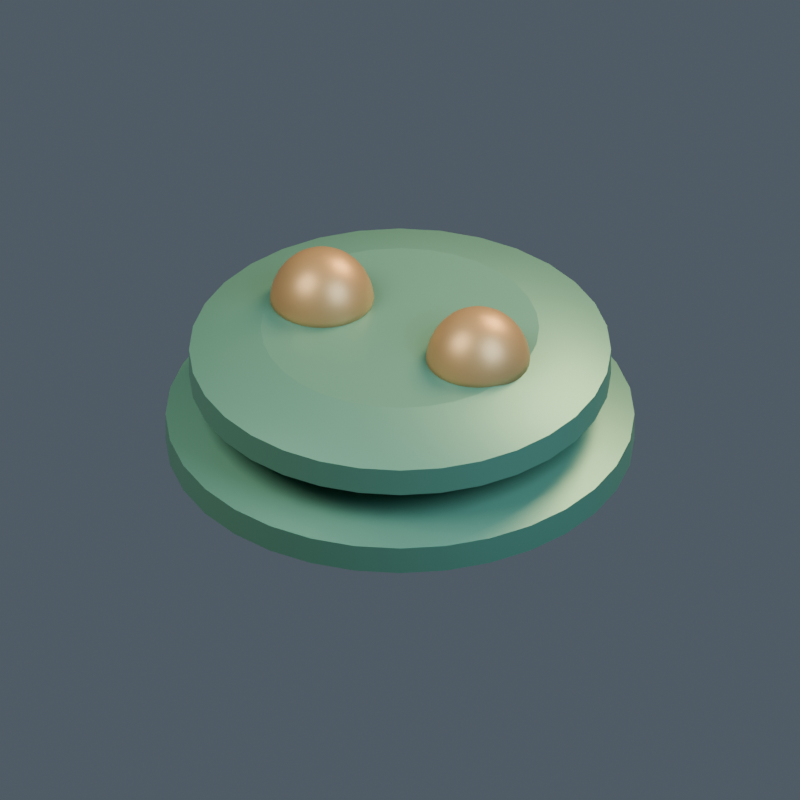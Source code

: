 # Source: model.blend  (saved by Blender 4.5.92; exported with 4.5.12 LTS)
import bpy
from mathutils import Matrix  # noqa: F401  (used for matrix-valued properties, if any)

bpy.ops.wm.read_factory_settings(use_empty=True)
scene = bpy.context.scene
scene.name = '112 | Healing Quarters'

# ---- collections
col_ar06___healing_quarters = bpy.data.collections.new('AR06 | Healing Quarters'); scene.collection.children.link(col_ar06___healing_quarters)

# ---- materials (node trees are filled in below, after node groups)
mat_artemian___body = bpy.data.materials.new('artemian | body')
mat_artemian___body.diffuse_color = (0.1, 0.27, 0.19, 1.0)
mat_artemian___light = bpy.data.materials.new('artemian | light')
mat_artemian___light.diffuse_color = (0.8, 0.6, 0.22, 1.0)
mat_artemian___cap = bpy.data.materials.new('artemian | cap')
mat_artemian___cap.diffuse_color = (0.38, 0.24, 0.1, 1.0)

# ---- material node trees
mat_artemian___body.use_nodes = True; mat_artemian___body.node_tree.nodes.clear()
_N = mat_artemian___body.node_tree.nodes; _L = mat_artemian___body.node_tree.links
n0 = _N.new('ShaderNodeBsdfPrincipled'); n0.name = 'Principled BSDF'; n0.location = (-200, 100)
n0.inputs[0].default_value = (0.1, 0.27, 0.19, 1.0)
n0.inputs[1].default_value = 0.45
n0.inputs[2].default_value = 0.43
n0.inputs[27].default_value = (0.1, 0.27, 0.19, 1.0)
n1 = _N.new('ShaderNodeOutputMaterial'); n1.name = 'Material Output'; n1.location = (200, 100)
_L.new(n0.outputs[0], n1.inputs[0])
n1.is_active_output = True
mat_artemian___light.use_nodes = True; mat_artemian___light.node_tree.nodes.clear()
_N = mat_artemian___light.node_tree.nodes; _L = mat_artemian___light.node_tree.links
n0 = _N.new('ShaderNodeBsdfPrincipled'); n0.name = 'Principled BSDF'; n0.location = (-200, 100)
n0.inputs[0].default_value = (0.8, 0.6, 0.22, 1.0)
n0.inputs[1].default_value = 0.1
n0.inputs[2].default_value = 0.43
n0.inputs[27].default_value = (0.8, 0.6, 0.22, 1.0)
n0.inputs[28].default_value = 0.25
n1 = _N.new('ShaderNodeOutputMaterial'); n1.name = 'Material Output'; n1.location = (200, 100)
_L.new(n0.outputs[0], n1.inputs[0])
n1.is_active_output = True
mat_artemian___cap.use_nodes = True; mat_artemian___cap.node_tree.nodes.clear()
_N = mat_artemian___cap.node_tree.nodes; _L = mat_artemian___cap.node_tree.links
n0 = _N.new('ShaderNodeBsdfPrincipled'); n0.name = 'Principled BSDF'; n0.location = (-200, 100)
n0.inputs[0].default_value = (0.38, 0.24, 0.1, 1.0)
n0.inputs[1].default_value = 0.45
n0.inputs[2].default_value = 0.43
n0.inputs[27].default_value = (0.38, 0.24, 0.1, 1.0)
n1 = _N.new('ShaderNodeOutputMaterial'); n1.name = 'Material Output'; n1.location = (200, 100)
_L.new(n0.outputs[0], n1.inputs[0])
n1.is_active_output = True

# ---- world
world_openfa_ambient = bpy.data.worlds.new('OpenFA ambient'); scene.world = world_openfa_ambient
world_openfa_ambient.use_nodes = True; world_openfa_ambient.node_tree.nodes.clear()
_N = world_openfa_ambient.node_tree.nodes; _L = world_openfa_ambient.node_tree.links
n0 = _N.new('ShaderNodeBackground'); n0.name = 'Background'; n0.location = (-200, 100)
n0.inputs[0].default_value = (0.19, 0.24, 0.3, 1.0)
n0.inputs[1].default_value = 0.45
n1 = _N.new('ShaderNodeOutputWorld'); n1.name = 'World Output'; n1.location = (200, 100)
_L.new(n0.outputs[0], n1.inputs[0])
n1.is_active_output = True

# ---- cameras
cam_camera = bpy.data.cameras.new('Camera')
cam_camera.type = 'ORTHO'
cam_camera.clip_end = 100.0
cam_camera.ortho_scale = 4.264

# ---- lights
light_area = bpy.data.lights.new('Area', 'AREA')
light_area.color = (1.0, 0.91, 0.78)
light_area.energy = 1100.0
light_area.size = 5.0
light_area.size_y = 1.0
light_area_001 = bpy.data.lights.new('Area.001', 'AREA')
light_area_001.color = (0.65, 0.83, 1.0)
light_area_001.energy = 650.0
light_area_001.size = 4.0
light_area_001.size_y = 1.0
light_area_002 = bpy.data.lights.new('Area.002', 'AREA')
light_area_002.color = (1.0, 0.66, 0.35)
light_area_002.energy = 900.0
light_area_002.size = 3.0
light_area_002.size_y = 1.0

# ---- meshes
me_terraced_oval_hull_mesh = bpy.data.meshes.new('Terraced oval hull mesh')
me_terraced_oval_hull_mesh.from_pydata([(0.875, 0.0, 0.0), (0.8582, 0.1707, 0.0), (0.8084, 0.3348, 0.0), (0.7275, 0.4861, 0.0), (0.6187, 0.6187, 0.0), (0.4861, 0.7275, 0.0), (0.3348, 0.8084, 0.0), (0.1707, 0.8582, 0.0), (5.358e-17, 0.875, 0.0), (-0.1707, 0.8582, 0.0), (-0.3348, 0.8084, 0.0), (-0.4861, 0.7275, 0.0), (-0.6187, 0.6187, 0.0), (-0.7275, 0.4861, 0.0), (-0.8084, 0.3348, 0.0), (-0.8582, 0.1707, 0.0), (-0.875, 1.072e-16, 0.0), (-0.8582, -0.1707, 0.0), (-0.8084, -0.3348, 0.0), (-0.7275, -0.4861, 0.0), (-0.6187, -0.6187, 0.0), (-0.4861, -0.7275, 0.0), (-0.3348, -0.8084, 0.0), (-0.1707, -0.8582, 0.0), (-1.607e-16, -0.875, 0.0), (0.1707, -0.8582, 0.0), (0.3348, -0.8084, 0.0), (0.4861, -0.7275, 0.0), (0.6187, -0.6187, 0.0), (0.7275, -0.4861, 0.0), (0.8084, -0.3348, 0.0), (0.8582, -0.1707, 0.0), (1.25, 0.0, 0.1), (1.226, 0.2439, 0.1), (1.155, 0.4784, 0.1), (1.039, 0.6945, 0.1), (0.8839, 0.8839, 0.1), (0.6945, 1.039, 0.1), (0.4784, 1.155, 0.1), (0.2439, 1.226, 0.1), (7.654e-17, 1.25, 0.1), (-0.2439, 1.226, 0.1), (-0.4784, 1.155, 0.1), (-0.6945, 1.039, 0.1), (-0.8839, 0.8839, 0.1), (-1.039, 0.6945, 0.1), (-1.155, 0.4784, 0.1), (-1.226, 0.2439, 0.1), (-1.25, 1.531e-16, 0.1), (-1.226, -0.2439, 0.1), (-1.155, -0.4784, 0.1), (-1.039, -0.6945, 0.1), (-0.8839, -0.8839, 0.1), (-0.6945, -1.039, 0.1), (-0.4784, -1.155, 0.1), (-0.2439, -1.226, 0.1), (-2.296e-16, -1.25, 0.1), (0.2439, -1.226, 0.1), (0.4784, -1.155, 0.1), (0.6945, -1.039, 0.1), (0.8839, -0.8839, 0.1), (1.039, -0.6945, 0.1), (1.155, -0.4784, 0.1), (1.226, -0.2439, 0.1), (1.25, 0.0, 0.26), (1.226, 0.2439, 0.26), (1.155, 0.4784, 0.26), (1.039, 0.6945, 0.26), (0.8839, 0.8839, 0.26), (0.6945, 1.039, 0.26), (0.4784, 1.155, 0.26), (0.2439, 1.226, 0.26), (7.654e-17, 1.25, 0.26), (-0.2439, 1.226, 0.26), (-0.4784, 1.155, 0.26), (-0.6945, 1.039, 0.26), (-0.8839, 0.8839, 0.26), (-1.039, 0.6945, 0.26), (-1.155, 0.4784, 0.26), (-1.226, 0.2439, 0.26), (-1.25, 1.531e-16, 0.26), (-1.226, -0.2439, 0.26), (-1.155, -0.4784, 0.26), (-1.039, -0.6945, 0.26), (-0.8839, -0.8839, 0.26), (-0.6945, -1.039, 0.26), (-0.4784, -1.155, 0.26), (-0.2439, -1.226, 0.26), (-2.296e-16, -1.25, 0.26), (0.2439, -1.226, 0.26), (0.4784, -1.155, 0.26), (0.6945, -1.039, 0.26), (0.8839, -0.8839, 0.26), (1.039, -0.6945, 0.26), (1.155, -0.4784, 0.26), (1.226, -0.2439, 0.26), (0.825, 0.0, 0.4), (0.8091, 0.1609, 0.4), (0.7622, 0.3157, 0.4), (0.686, 0.4583, 0.4), (0.5834, 0.5834, 0.4), (0.4583, 0.686, 0.4), (0.3157, 0.7622, 0.4), (0.1609, 0.8091, 0.4), (5.052e-17, 0.825, 0.4), (-0.1609, 0.8091, 0.4), (-0.3157, 0.7622, 0.4), (-0.4583, 0.686, 0.4), (-0.5834, 0.5834, 0.4), (-0.686, 0.4583, 0.4), (-0.7622, 0.3157, 0.4), (-0.8091, 0.1609, 0.4), (-0.825, 1.01e-16, 0.4), (-0.8091, -0.1609, 0.4), (-0.7622, -0.3157, 0.4), (-0.686, -0.4583, 0.4), (-0.5834, -0.5834, 0.4), (-0.4583, -0.686, 0.4), (-0.3157, -0.7622, 0.4), (-0.1609, -0.8091, 0.4), (-1.516e-16, -0.825, 0.4), (0.1609, -0.8091, 0.4), (0.3157, -0.7622, 0.4), (0.4583, -0.686, 0.4), (0.5834, -0.5834, 0.4), (0.686, -0.4583, 0.4), (0.7622, -0.3157, 0.4), (0.8091, -0.1609, 0.4)], [], [(31, 30, 29, 28, 27, 26, 25, 24, 23, 22, 21, 20, 19, 18, 17, 16, 15, 14, 13, 12, 11, 10, 9, 8, 7, 6, 5, 4, 3, 2, 1, 0), (0, 1, 33, 32), (1, 2, 34, 33), (2, 3, 35, 34), (3, 4, 36, 35), (4, 5, 37, 36), (5, 6, 38, 37), (6, 7, 39, 38), (7, 8, 40, 39), (8, 9, 41, 40), (9, 10, 42, 41), (10, 11, 43, 42), (11, 12, 44, 43), (12, 13, 45, 44), (13, 14, 46, 45), (14, 15, 47, 46), (15, 16, 48, 47), (16, 17, 49, 48), (17, 18, 50, 49), (18, 19, 51, 50), (19, 20, 52, 51), (20, 21, 53, 52), (21, 22, 54, 53), (22, 23, 55, 54), (23, 24, 56, 55), (24, 25, 57, 56), (25, 26, 58, 57), (26, 27, 59, 58), (27, 28, 60, 59), (28, 29, 61, 60), (29, 30, 62, 61), (30, 31, 63, 62), (31, 0, 32, 63), (32, 33, 65, 64), (33, 34, 66, 65), (34, 35, 67, 66), (35, 36, 68, 67), (36, 37, 69, 68), (37, 38, 70, 69), (38, 39, 71, 70), (39, 40, 72, 71), (40, 41, 73, 72), (41, 42, 74, 73), (42, 43, 75, 74), (43, 44, 76, 75), (44, 45, 77, 76), (45, 46, 78, 77), (46, 47, 79, 78), (47, 48, 80, 79), (48, 49, 81, 80), (49, 50, 82, 81), (50, 51, 83, 82), (51, 52, 84, 83), (52, 53, 85, 84), (53, 54, 86, 85), (54, 55, 87, 86), (55, 56, 88, 87), (56, 57, 89, 88), (57, 58, 90, 89), (58, 59, 91, 90), (59, 60, 92, 91), (60, 61, 93, 92), (61, 62, 94, 93), (62, 63, 95, 94), (63, 32, 64, 95), (64, 65, 97, 96), (65, 66, 98, 97), (66, 67, 99, 98), (67, 68, 100, 99), (68, 69, 101, 100), (69, 70, 102, 101), (70, 71, 103, 102), (71, 72, 104, 103), (72, 73, 105, 104), (73, 74, 106, 105), (74, 75, 107, 106), (75, 76, 108, 107), (76, 77, 109, 108), (77, 78, 110, 109), (78, 79, 111, 110), (79, 80, 112, 111), (80, 81, 113, 112), (81, 82, 114, 113), (82, 83, 115, 114), (83, 84, 116, 115), (84, 85, 117, 116), (85, 86, 118, 117), (86, 87, 119, 118), (87, 88, 120, 119), (88, 89, 121, 120), (89, 90, 122, 121), (90, 91, 123, 122), (91, 92, 124, 123), (92, 93, 125, 124), (93, 94, 126, 125), (94, 95, 127, 126), (95, 64, 96, 127), (96, 97, 98, 99, 100, 101, 102, 103, 104, 105, 106, 107, 108, 109, 110, 111, 112, 113, 114, 115, 116, 117, 118, 119, 120, 121, 122, 123, 124, 125, 126, 127)])
me_terraced_oval_hull_mesh.polygons.foreach_set('use_smooth', [0, 1, 1, 1, 1, 1, 1, 1, 1, 1, 1, 1, 1, 1, 1, 1, 1, 1, 1, 1, 1, 1, 1, 1, 1, 1, 1, 1, 1, 1, 1, 1, 1, 1, 1, 1, 1, 1, 1, 1, 1, 1, 1, 1, 1, 1, 1, 1, 1, 1, 1, 1, 1, 1, 1, 1, 1, 1, 1, 1, 1, 1, 1, 1, 1, 1, 1, 1, 1, 1, 1, 1, 1, 1, 1, 1, 1, 1, 1, 1, 1, 1, 1, 1, 1, 1, 1, 1, 1, 1, 1, 1, 1, 1, 1, 1, 1, 0])
me_terraced_oval_hull_mesh.materials.append(mat_artemian___body)
me_terraced_oval_hull_mesh.update()
me_terraced_oval_hull_mesh_001 = bpy.data.meshes.new('Terraced oval hull mesh.001')
me_terraced_oval_hull_mesh_001.from_pydata([(0.7875, 0.0, 0.42), (0.7724, 0.1536, 0.42), (0.7276, 0.3014, 0.42), (0.6548, 0.4375, 0.42), (0.5568, 0.5568, 0.42), (0.4375, 0.6548, 0.42), (0.3014, 0.7276, 0.42), (0.1536, 0.7724, 0.42), (4.822e-17, 0.7875, 0.42), (-0.1536, 0.7724, 0.42), (-0.3014, 0.7276, 0.42), (-0.4375, 0.6548, 0.42), (-0.5568, 0.5568, 0.42), (-0.6548, 0.4375, 0.42), (-0.7276, 0.3014, 0.42), (-0.7724, 0.1536, 0.42), (-0.7875, 9.644e-17, 0.42), (-0.7724, -0.1536, 0.42), (-0.7276, -0.3014, 0.42), (-0.6548, -0.4375, 0.42), (-0.5568, -0.5568, 0.42), (-0.4375, -0.6548, 0.42), (-0.3014, -0.7276, 0.42), (-0.1536, -0.7724, 0.42), (-1.447e-16, -0.7875, 0.42), (0.1536, -0.7724, 0.42), (0.3014, -0.7276, 0.42), (0.4375, -0.6548, 0.42), (0.5568, -0.5568, 0.42), (0.6548, -0.4375, 0.42), (0.7276, -0.3014, 0.42), (0.7724, -0.1536, 0.42), (1.125, 0.0, 0.52), (1.103, 0.2195, 0.52), (1.039, 0.4305, 0.52), (0.9354, 0.625, 0.52), (0.7955, 0.7955, 0.52), (0.625, 0.9354, 0.52), (0.4305, 1.039, 0.52), (0.2195, 1.103, 0.52), (6.889e-17, 1.125, 0.52), (-0.2195, 1.103, 0.52), (-0.4305, 1.039, 0.52), (-0.625, 0.9354, 0.52), (-0.7955, 0.7955, 0.52), (-0.9354, 0.625, 0.52), (-1.039, 0.4305, 0.52), (-1.103, 0.2195, 0.52), (-1.125, 1.378e-16, 0.52), (-1.103, -0.2195, 0.52), (-1.039, -0.4305, 0.52), (-0.9354, -0.625, 0.52), (-0.7955, -0.7955, 0.52), (-0.625, -0.9354, 0.52), (-0.4305, -1.039, 0.52), (-0.2195, -1.103, 0.52), (-2.067e-16, -1.125, 0.52), (0.2195, -1.103, 0.52), (0.4305, -1.039, 0.52), (0.625, -0.9354, 0.52), (0.7955, -0.7955, 0.52), (0.9354, -0.625, 0.52), (1.039, -0.4305, 0.52), (1.103, -0.2195, 0.52), (1.125, 0.0, 0.68), (1.103, 0.2195, 0.68), (1.039, 0.4305, 0.68), (0.9354, 0.625, 0.68), (0.7955, 0.7955, 0.68), (0.625, 0.9354, 0.68), (0.4305, 1.039, 0.68), (0.2195, 1.103, 0.68), (6.889e-17, 1.125, 0.68), (-0.2195, 1.103, 0.68), (-0.4305, 1.039, 0.68), (-0.625, 0.9354, 0.68), (-0.7955, 0.7955, 0.68), (-0.9354, 0.625, 0.68), (-1.039, 0.4305, 0.68), (-1.103, 0.2195, 0.68), (-1.125, 1.378e-16, 0.68), (-1.103, -0.2195, 0.68), (-1.039, -0.4305, 0.68), (-0.9354, -0.625, 0.68), (-0.7955, -0.7955, 0.68), (-0.625, -0.9354, 0.68), (-0.4305, -1.039, 0.68), (-0.2195, -1.103, 0.68), (-2.067e-16, -1.125, 0.68), (0.2195, -1.103, 0.68), (0.4305, -1.039, 0.68), (0.625, -0.9354, 0.68), (0.7955, -0.7955, 0.68), (0.9354, -0.625, 0.68), (1.039, -0.4305, 0.68), (1.103, -0.2195, 0.68), (0.7425, 0.0, 0.82), (0.7282, 0.1449, 0.82), (0.686, 0.2841, 0.82), (0.6174, 0.4125, 0.82), (0.525, 0.525, 0.82), (0.4125, 0.6174, 0.82), (0.2841, 0.686, 0.82), (0.1449, 0.7282, 0.82), (4.547e-17, 0.7425, 0.82), (-0.1449, 0.7282, 0.82), (-0.2841, 0.686, 0.82), (-0.4125, 0.6174, 0.82), (-0.525, 0.525, 0.82), (-0.6174, 0.4125, 0.82), (-0.686, 0.2841, 0.82), (-0.7282, 0.1449, 0.82), (-0.7425, 9.093e-17, 0.82), (-0.7282, -0.1449, 0.82), (-0.686, -0.2841, 0.82), (-0.6174, -0.4125, 0.82), (-0.525, -0.525, 0.82), (-0.4125, -0.6174, 0.82), (-0.2841, -0.686, 0.82), (-0.1449, -0.7282, 0.82), (-1.364e-16, -0.7425, 0.82), (0.1449, -0.7282, 0.82), (0.2841, -0.686, 0.82), (0.4125, -0.6174, 0.82), (0.525, -0.525, 0.82), (0.6174, -0.4125, 0.82), (0.686, -0.2841, 0.82), (0.7282, -0.1449, 0.82)], [], [(31, 30, 29, 28, 27, 26, 25, 24, 23, 22, 21, 20, 19, 18, 17, 16, 15, 14, 13, 12, 11, 10, 9, 8, 7, 6, 5, 4, 3, 2, 1, 0), (0, 1, 33, 32), (1, 2, 34, 33), (2, 3, 35, 34), (3, 4, 36, 35), (4, 5, 37, 36), (5, 6, 38, 37), (6, 7, 39, 38), (7, 8, 40, 39), (8, 9, 41, 40), (9, 10, 42, 41), (10, 11, 43, 42), (11, 12, 44, 43), (12, 13, 45, 44), (13, 14, 46, 45), (14, 15, 47, 46), (15, 16, 48, 47), (16, 17, 49, 48), (17, 18, 50, 49), (18, 19, 51, 50), (19, 20, 52, 51), (20, 21, 53, 52), (21, 22, 54, 53), (22, 23, 55, 54), (23, 24, 56, 55), (24, 25, 57, 56), (25, 26, 58, 57), (26, 27, 59, 58), (27, 28, 60, 59), (28, 29, 61, 60), (29, 30, 62, 61), (30, 31, 63, 62), (31, 0, 32, 63), (32, 33, 65, 64), (33, 34, 66, 65), (34, 35, 67, 66), (35, 36, 68, 67), (36, 37, 69, 68), (37, 38, 70, 69), (38, 39, 71, 70), (39, 40, 72, 71), (40, 41, 73, 72), (41, 42, 74, 73), (42, 43, 75, 74), (43, 44, 76, 75), (44, 45, 77, 76), (45, 46, 78, 77), (46, 47, 79, 78), (47, 48, 80, 79), (48, 49, 81, 80), (49, 50, 82, 81), (50, 51, 83, 82), (51, 52, 84, 83), (52, 53, 85, 84), (53, 54, 86, 85), (54, 55, 87, 86), (55, 56, 88, 87), (56, 57, 89, 88), (57, 58, 90, 89), (58, 59, 91, 90), (59, 60, 92, 91), (60, 61, 93, 92), (61, 62, 94, 93), (62, 63, 95, 94), (63, 32, 64, 95), (64, 65, 97, 96), (65, 66, 98, 97), (66, 67, 99, 98), (67, 68, 100, 99), (68, 69, 101, 100), (69, 70, 102, 101), (70, 71, 103, 102), (71, 72, 104, 103), (72, 73, 105, 104), (73, 74, 106, 105), (74, 75, 107, 106), (75, 76, 108, 107), (76, 77, 109, 108), (77, 78, 110, 109), (78, 79, 111, 110), (79, 80, 112, 111), (80, 81, 113, 112), (81, 82, 114, 113), (82, 83, 115, 114), (83, 84, 116, 115), (84, 85, 117, 116), (85, 86, 118, 117), (86, 87, 119, 118), (87, 88, 120, 119), (88, 89, 121, 120), (89, 90, 122, 121), (90, 91, 123, 122), (91, 92, 124, 123), (92, 93, 125, 124), (93, 94, 126, 125), (94, 95, 127, 126), (95, 64, 96, 127), (96, 97, 98, 99, 100, 101, 102, 103, 104, 105, 106, 107, 108, 109, 110, 111, 112, 113, 114, 115, 116, 117, 118, 119, 120, 121, 122, 123, 124, 125, 126, 127)])
me_terraced_oval_hull_mesh_001.polygons.foreach_set('use_smooth', [0, 1, 1, 1, 1, 1, 1, 1, 1, 1, 1, 1, 1, 1, 1, 1, 1, 1, 1, 1, 1, 1, 1, 1, 1, 1, 1, 1, 1, 1, 1, 1, 1, 1, 1, 1, 1, 1, 1, 1, 1, 1, 1, 1, 1, 1, 1, 1, 1, 1, 1, 1, 1, 1, 1, 1, 1, 1, 1, 1, 1, 1, 1, 1, 1, 1, 1, 1, 1, 1, 1, 1, 1, 1, 1, 1, 1, 1, 1, 1, 1, 1, 1, 1, 1, 1, 1, 1, 1, 1, 1, 1, 1, 1, 1, 1, 1, 0])
me_terraced_oval_hull_mesh_001.materials.append(mat_artemian___body)
me_terraced_oval_hull_mesh_001.update()
me_cube = bpy.data.meshes.new('Cube')
me_cube.from_pydata([(-0.045, -0.0175, -0.055), (-0.045, -0.0175, 0.055), (-0.045, 0.0175, -0.055), (-0.045, 0.0175, 0.055), (0.045, -0.0175, -0.055), (0.045, -0.0175, 0.055), (0.045, 0.0175, -0.055), (0.045, 0.0175, 0.055)], [], [(0, 1, 3, 2), (2, 3, 7, 6), (6, 7, 5, 4), (4, 5, 1, 0), (2, 6, 4, 0), (7, 3, 1, 5)])
_uv = me_cube.uv_layers.new(name='UVMap')
_uv.uv.foreach_set('vector', [0.375, 0.0, 0.625, 0.0, 0.625, 0.25, 0.375, 0.25, 0.375, 0.25, 0.625, 0.25, 0.625, 0.5, 0.375, 0.5, 0.375, 0.5, 0.625, 0.5, 0.625, 0.75, 0.375, 0.75, 0.375, 0.75, 0.625, 0.75, 0.625, 1.0, 0.375, 1.0, 0.125, 0.5, 0.375, 0.5, 0.375, 0.75, 0.125, 0.75, 0.625, 0.5, 0.875, 0.5, 0.875, 0.75, 0.625, 0.75])
me_cube.materials.append(mat_artemian___light)
me_cube.update()
me_cube_001 = bpy.data.meshes.new('Cube.001')
me_cube_001.from_pydata([(-0.045, -0.0175, -0.055), (-0.045, -0.0175, 0.055), (-0.045, 0.0175, -0.055), (-0.045, 0.0175, 0.055), (0.045, -0.0175, -0.055), (0.045, -0.0175, 0.055), (0.045, 0.0175, -0.055), (0.045, 0.0175, 0.055)], [], [(0, 1, 3, 2), (2, 3, 7, 6), (6, 7, 5, 4), (4, 5, 1, 0), (2, 6, 4, 0), (7, 3, 1, 5)])
_uv = me_cube_001.uv_layers.new(name='UVMap')
_uv.uv.foreach_set('vector', [0.375, 0.0, 0.625, 0.0, 0.625, 0.25, 0.375, 0.25, 0.375, 0.25, 0.625, 0.25, 0.625, 0.5, 0.375, 0.5, 0.375, 0.5, 0.625, 0.5, 0.625, 0.75, 0.375, 0.75, 0.375, 0.75, 0.625, 0.75, 0.625, 1.0, 0.375, 1.0, 0.125, 0.5, 0.375, 0.5, 0.375, 0.75, 0.125, 0.75, 0.625, 0.5, 0.875, 0.5, 0.875, 0.75, 0.625, 0.75])
me_cube_001.materials.append(mat_artemian___light)
me_cube_001.update()
me_cube_002 = bpy.data.meshes.new('Cube.002')
me_cube_002.from_pydata([(-0.045, -0.0175, -0.055), (-0.045, -0.0175, 0.055), (-0.045, 0.0175, -0.055), (-0.045, 0.0175, 0.055), (0.045, -0.0175, -0.055), (0.045, -0.0175, 0.055), (0.045, 0.0175, -0.055), (0.045, 0.0175, 0.055)], [], [(0, 1, 3, 2), (2, 3, 7, 6), (6, 7, 5, 4), (4, 5, 1, 0), (2, 6, 4, 0), (7, 3, 1, 5)])
_uv = me_cube_002.uv_layers.new(name='UVMap')
_uv.uv.foreach_set('vector', [0.375, 0.0, 0.625, 0.0, 0.625, 0.25, 0.375, 0.25, 0.375, 0.25, 0.625, 0.25, 0.625, 0.5, 0.375, 0.5, 0.375, 0.5, 0.625, 0.5, 0.625, 0.75, 0.375, 0.75, 0.375, 0.75, 0.625, 0.75, 0.625, 1.0, 0.375, 1.0, 0.125, 0.5, 0.375, 0.5, 0.375, 0.75, 0.125, 0.75, 0.625, 0.5, 0.875, 0.5, 0.875, 0.75, 0.625, 0.75])
me_cube_002.materials.append(mat_artemian___light)
me_cube_002.update()
me_cube_003 = bpy.data.meshes.new('Cube.003')
me_cube_003.from_pydata([(-0.045, -0.0175, -0.055), (-0.045, -0.0175, 0.055), (-0.045, 0.0175, -0.055), (-0.045, 0.0175, 0.055), (0.045, -0.0175, -0.055), (0.045, -0.0175, 0.055), (0.045, 0.0175, -0.055), (0.045, 0.0175, 0.055)], [], [(0, 1, 3, 2), (2, 3, 7, 6), (6, 7, 5, 4), (4, 5, 1, 0), (2, 6, 4, 0), (7, 3, 1, 5)])
_uv = me_cube_003.uv_layers.new(name='UVMap')
_uv.uv.foreach_set('vector', [0.375, 0.0, 0.625, 0.0, 0.625, 0.25, 0.375, 0.25, 0.375, 0.25, 0.625, 0.25, 0.625, 0.5, 0.375, 0.5, 0.375, 0.5, 0.625, 0.5, 0.625, 0.75, 0.375, 0.75, 0.375, 0.75, 0.625, 0.75, 0.625, 1.0, 0.375, 1.0, 0.125, 0.5, 0.375, 0.5, 0.375, 0.75, 0.125, 0.75, 0.625, 0.5, 0.875, 0.5, 0.875, 0.75, 0.625, 0.75])
me_cube_003.materials.append(mat_artemian___light)
me_cube_003.update()
me_saucer_roof_auxiliary_pod_mesh = bpy.data.meshes.new('Saucer roof auxiliary pod mesh')
me_saucer_roof_auxiliary_pod_mesh.from_pydata([(0.78, 0.0, 0.8), (0.7746, 0.05463, 0.8), (0.7587, 0.1072, 0.8), (0.7328, 0.1556, 0.8), (0.698, 0.198, 0.8), (0.6556, 0.2328, 0.8), (0.6072, 0.2587, 0.8), (0.5546, 0.2746, 0.8), (0.5, 0.28, 0.8), (0.4454, 0.2746, 0.8), (0.3928, 0.2587, 0.8), (0.3444, 0.2328, 0.8), (0.302, 0.198, 0.8), (0.2672, 0.1556, 0.8), (0.2413, 0.1072, 0.8), (0.2254, 0.05463, 0.8), (0.22, 3.429e-17, 0.8), (0.2254, -0.05463, 0.8), (0.2413, -0.1072, 0.8), (0.2672, -0.1556, 0.8), (0.302, -0.198, 0.8), (0.3444, -0.2328, 0.8), (0.3928, -0.2587, 0.8), (0.4454, -0.2746, 0.8), (0.5, -0.28, 0.8), (0.5546, -0.2746, 0.8), (0.6072, -0.2587, 0.8), (0.6556, -0.2328, 0.8), (0.698, -0.198, 0.8), (0.7328, -0.1556, 0.8), (0.7587, -0.1072, 0.8), (0.7746, -0.05463, 0.8), (0.7757, 0.0, 0.8521), (0.7704, 0.0538, 0.8521), (0.7548, 0.1055, 0.8521), (0.7293, 0.1532, 0.8521), (0.695, 0.195, 0.8521), (0.6532, 0.2293, 0.8521), (0.6055, 0.2548, 0.8521), (0.5538, 0.2704, 0.8521), (0.5, 0.2757, 0.8521), (0.4462, 0.2704, 0.8521), (0.3945, 0.2548, 0.8521), (0.3468, 0.2293, 0.8521), (0.305, 0.195, 0.8521), (0.2707, 0.1532, 0.8521), (0.2452, 0.1055, 0.8521), (0.2296, 0.0538, 0.8521), (0.2243, 3.377e-17, 0.8521), (0.2296, -0.0538, 0.8521), (0.2452, -0.1055, 0.8521), (0.2707, -0.1532, 0.8521), (0.305, -0.195, 0.8521), (0.3468, -0.2293, 0.8521), (0.3945, -0.2548, 0.8521), (0.4462, -0.2704, 0.8521), (0.5, -0.2757, 0.8521), (0.5538, -0.2704, 0.8521), (0.6055, -0.2548, 0.8521), (0.6532, -0.2293, 0.8521), (0.695, -0.195, 0.8521), (0.7293, -0.1532, 0.8521), (0.7548, -0.1055, 0.8521), (0.7704, -0.0538, 0.8521), (0.7631, 0.0, 0.9026), (0.7581, 0.05133, 0.9026), (0.7431, 0.1007, 0.9026), (0.7188, 0.1462, 0.9026), (0.686, 0.186, 0.9026), (0.6462, 0.2188, 0.9026), (0.6007, 0.2431, 0.9026), (0.5513, 0.2581, 0.9026), (0.5, 0.2631, 0.9026), (0.4487, 0.2581, 0.9026), (0.3993, 0.2431, 0.9026), (0.3538, 0.2188, 0.9026), (0.314, 0.186, 0.9026), (0.2812, 0.1462, 0.9026), (0.2569, 0.1007, 0.9026), (0.2419, 0.05133, 0.9026), (0.2369, 3.222e-17, 0.9026), (0.2419, -0.05133, 0.9026), (0.2569, -0.1007, 0.9026), (0.2812, -0.1462, 0.9026), (0.314, -0.186, 0.9026), (0.3538, -0.2188, 0.9026), (0.3993, -0.2431, 0.9026), (0.4487, -0.2581, 0.9026), (0.5, -0.2631, 0.9026), (0.5513, -0.2581, 0.9026), (0.6007, -0.2431, 0.9026), (0.6462, -0.2188, 0.9026), (0.686, -0.186, 0.9026), (0.7188, -0.1462, 0.9026), (0.7431, -0.1007, 0.9026), (0.7581, -0.05133, 0.9026), (0.7425, 0.0, 0.95), (0.7378, 0.04731, 0.95), (0.724, 0.0928, 0.95), (0.7016, 0.1347, 0.95), (0.6715, 0.1715, 0.95), (0.6347, 0.2016, 0.95), (0.5928, 0.224, 0.95), (0.5473, 0.2378, 0.95), (0.5, 0.2425, 0.95), (0.4527, 0.2378, 0.95), (0.4072, 0.224, 0.95), (0.3653, 0.2016, 0.95), (0.3285, 0.1715, 0.95), (0.2984, 0.1347, 0.95), (0.276, 0.0928, 0.95), (0.2622, 0.04731, 0.95), (0.2575, 2.97e-17, 0.95), (0.2622, -0.04731, 0.95), (0.276, -0.0928, 0.95), (0.2984, -0.1347, 0.95), (0.3285, -0.1715, 0.95), (0.3653, -0.2016, 0.95), (0.4072, -0.224, 0.95), (0.4527, -0.2378, 0.95), (0.5, -0.2425, 0.95), (0.5473, -0.2378, 0.95), (0.5928, -0.224, 0.95), (0.6347, -0.2016, 0.95), (0.6715, -0.1715, 0.95), (0.7016, -0.1347, 0.95), (0.724, -0.0928, 0.95), (0.7378, -0.04731, 0.95), (0.7145, 0.0, 0.9928), (0.7104, 0.04185, 0.9928), (0.6982, 0.08208, 0.9928), (0.6783, 0.1192, 0.9928), (0.6517, 0.1517, 0.9928), (0.6192, 0.1783, 0.9928), (0.5821, 0.1982, 0.9928), (0.5418, 0.2104, 0.9928), (0.5, 0.2145, 0.9928), (0.4582, 0.2104, 0.9928), (0.4179, 0.1982, 0.9928), (0.3808, 0.1783, 0.9928), (0.3483, 0.1517, 0.9928), (0.3217, 0.1192, 0.9928), (0.3018, 0.08208, 0.9928), (0.2896, 0.04185, 0.9928), (0.2855, 2.627e-17, 0.9928), (0.2896, -0.04185, 0.9928), (0.3018, -0.08208, 0.9928), (0.3217, -0.1192, 0.9928), (0.3483, -0.1517, 0.9928), (0.3808, -0.1783, 0.9928), (0.4179, -0.1982, 0.9928), (0.4582, -0.2104, 0.9928), (0.5, -0.2145, 0.9928), (0.5418, -0.2104, 0.9928), (0.5821, -0.1982, 0.9928), (0.6192, -0.1783, 0.9928), (0.6517, -0.1517, 0.9928), (0.6783, -0.1192, 0.9928), (0.6982, -0.08208, 0.9928), (0.7104, -0.04185, 0.9928), (0.68, 0.0, 1.03), (0.6765, 0.03511, 1.03), (0.6663, 0.06888, 1.03), (0.6496, 0.09999, 1.03), (0.6273, 0.1273, 1.03), (0.6, 0.1496, 1.03), (0.5689, 0.1663, 1.03), (0.5351, 0.1765, 1.03), (0.5, 0.18, 1.03), (0.4649, 0.1765, 1.03), (0.4311, 0.1663, 1.03), (0.4, 0.1496, 1.03), (0.3727, 0.1273, 1.03), (0.3504, 0.09999, 1.03), (0.3337, 0.06888, 1.03), (0.3235, 0.03511, 1.03), (0.32, 2.204e-17, 1.03), (0.3235, -0.03511, 1.03), (0.3337, -0.06888, 1.03), (0.3504, -0.09999, 1.03), (0.3727, -0.1273, 1.03), (0.4, -0.1496, 1.03), (0.4311, -0.1663, 1.03), (0.4649, -0.1765, 1.03), (0.5, -0.18, 1.03), (0.5351, -0.1765, 1.03), (0.5689, -0.1663, 1.03), (0.6, -0.1496, 1.03), (0.6273, -0.1273, 1.03), (0.6496, -0.09999, 1.03), (0.6663, -0.06888, 1.03), (0.6765, -0.03511, 1.03), (0.64, 0.0, 1.06), (0.6373, 0.02731, 1.06), (0.6293, 0.05358, 1.06), (0.6164, 0.07778, 1.06), (0.599, 0.09899, 1.06), (0.5778, 0.1164, 1.06), (0.5536, 0.1293, 1.06), (0.5273, 0.1373, 1.06), (0.5, 0.14, 1.06), (0.4727, 0.1373, 1.06), (0.4464, 0.1293, 1.06), (0.4222, 0.1164, 1.06), (0.401, 0.09899, 1.06), (0.3836, 0.07778, 1.06), (0.3707, 0.05358, 1.06), (0.3627, 0.02731, 1.06), (0.36, 1.715e-17, 1.06), (0.3627, -0.02731, 1.06), (0.3707, -0.05358, 1.06), (0.3836, -0.07778, 1.06), (0.401, -0.09899, 1.06), (0.4222, -0.1164, 1.06), (0.4464, -0.1293, 1.06), (0.4727, -0.1373, 1.06), (0.5, -0.14, 1.06), (0.5273, -0.1373, 1.06), (0.5536, -0.1293, 1.06), (0.5778, -0.1164, 1.06), (0.599, -0.09899, 1.06), (0.6164, -0.07778, 1.06), (0.6293, -0.05358, 1.06), (0.6373, -0.02731, 1.06), (0.5958, 0.0, 1.082), (0.5939, 0.01868, 1.082), (0.5885, 0.03665, 1.082), (0.5796, 0.0532, 1.082), (0.5677, 0.06772, 1.082), (0.5532, 0.07963, 1.082), (0.5366, 0.08848, 1.082), (0.5187, 0.09393, 1.082), (0.5, 0.09577, 1.082), (0.4813, 0.09393, 1.082), (0.4634, 0.08848, 1.082), (0.4468, 0.07963, 1.082), (0.4323, 0.06772, 1.082), (0.4204, 0.0532, 1.082), (0.4115, 0.03665, 1.082), (0.4061, 0.01868, 1.082), (0.4042, 1.173e-17, 1.082), (0.4061, -0.01868, 1.082), (0.4115, -0.03665, 1.082), (0.4204, -0.0532, 1.082), (0.4323, -0.06772, 1.082), (0.4468, -0.07963, 1.082), (0.4634, -0.08848, 1.082), (0.4813, -0.09393, 1.082), (0.5, -0.09577, 1.082), (0.5187, -0.09393, 1.082), (0.5366, -0.08848, 1.082), (0.5532, -0.07963, 1.082), (0.5677, -0.06772, 1.082), (0.5796, -0.0532, 1.082), (0.5885, -0.03665, 1.082), (0.5939, -0.01868, 1.082), (0.5486, 0.0, 1.095), (0.5477, 0.009486, 1.095), (0.5449, 0.01861, 1.095), (0.5404, 0.02701, 1.095), (0.5344, 0.03438, 1.095), (0.527, 0.04043, 1.095), (0.5186, 0.04492, 1.095), (0.5095, 0.04769, 1.095), (0.5, 0.04862, 1.095), (0.4905, 0.04769, 1.095), (0.4814, 0.04492, 1.095), (0.473, 0.04043, 1.095), (0.4656, 0.03438, 1.095), (0.4596, 0.02701, 1.095), (0.4551, 0.01861, 1.095), (0.4523, 0.009486, 1.095), (0.4514, 5.954e-18, 1.095), (0.4523, -0.009486, 1.095), (0.4551, -0.01861, 1.095), (0.4596, -0.02701, 1.095), (0.4656, -0.03438, 1.095), (0.473, -0.04043, 1.095), (0.4814, -0.04492, 1.095), (0.4905, -0.04769, 1.095), (0.5, -0.04862, 1.095), (0.5095, -0.04769, 1.095), (0.5186, -0.04492, 1.095), (0.527, -0.04043, 1.095), (0.5344, -0.03438, 1.095), (0.5404, -0.02701, 1.095), (0.5449, -0.01861, 1.095), (0.5477, -0.009486, 1.095), (0.508, 0.0, 1.1), (0.5078, 0.001561, 1.1), (0.5074, 0.003061, 1.1), (0.5067, 0.004445, 1.1), (0.5057, 0.005657, 1.1), (0.5044, 0.006652, 1.1), (0.5031, 0.007391, 1.1), (0.5016, 0.007846, 1.1), (0.5, 0.008, 1.1), (0.4984, 0.007846, 1.1), (0.4969, 0.007391, 1.1), (0.4956, 0.006652, 1.1), (0.4943, 0.005657, 1.1), (0.4933, 0.004445, 1.1), (0.4926, 0.003061, 1.1), (0.4922, 0.001561, 1.1), (0.492, 9.797e-19, 1.1), (0.4922, -0.001561, 1.1), (0.4926, -0.003061, 1.1), (0.4933, -0.004445, 1.1), (0.4943, -0.005657, 1.1), (0.4956, -0.006652, 1.1), (0.4969, -0.007391, 1.1), (0.4984, -0.007846, 1.1), (0.5, -0.008, 1.1), (0.5016, -0.007846, 1.1), (0.5031, -0.007391, 1.1), (0.5044, -0.006652, 1.1), (0.5057, -0.005657, 1.1), (0.5067, -0.004445, 1.1), (0.5074, -0.003061, 1.1), (0.5078, -0.001561, 1.1)], [], [(31, 30, 29, 28, 27, 26, 25, 24, 23, 22, 21, 20, 19, 18, 17, 16, 15, 14, 13, 12, 11, 10, 9, 8, 7, 6, 5, 4, 3, 2, 1, 0), (0, 1, 33, 32), (1, 2, 34, 33), (2, 3, 35, 34), (3, 4, 36, 35), (4, 5, 37, 36), (5, 6, 38, 37), (6, 7, 39, 38), (7, 8, 40, 39), (8, 9, 41, 40), (9, 10, 42, 41), (10, 11, 43, 42), (11, 12, 44, 43), (12, 13, 45, 44), (13, 14, 46, 45), (14, 15, 47, 46), (15, 16, 48, 47), (16, 17, 49, 48), (17, 18, 50, 49), (18, 19, 51, 50), (19, 20, 52, 51), (20, 21, 53, 52), (21, 22, 54, 53), (22, 23, 55, 54), (23, 24, 56, 55), (24, 25, 57, 56), (25, 26, 58, 57), (26, 27, 59, 58), (27, 28, 60, 59), (28, 29, 61, 60), (29, 30, 62, 61), (30, 31, 63, 62), (31, 0, 32, 63), (32, 33, 65, 64), (33, 34, 66, 65), (34, 35, 67, 66), (35, 36, 68, 67), (36, 37, 69, 68), (37, 38, 70, 69), (38, 39, 71, 70), (39, 40, 72, 71), (40, 41, 73, 72), (41, 42, 74, 73), (42, 43, 75, 74), (43, 44, 76, 75), (44, 45, 77, 76), (45, 46, 78, 77), (46, 47, 79, 78), (47, 48, 80, 79), (48, 49, 81, 80), (49, 50, 82, 81), (50, 51, 83, 82), (51, 52, 84, 83), (52, 53, 85, 84), (53, 54, 86, 85), (54, 55, 87, 86), (55, 56, 88, 87), (56, 57, 89, 88), (57, 58, 90, 89), (58, 59, 91, 90), (59, 60, 92, 91), (60, 61, 93, 92), (61, 62, 94, 93), (62, 63, 95, 94), (63, 32, 64, 95), (64, 65, 97, 96), (65, 66, 98, 97), (66, 67, 99, 98), (67, 68, 100, 99), (68, 69, 101, 100), (69, 70, 102, 101), (70, 71, 103, 102), (71, 72, 104, 103), (72, 73, 105, 104), (73, 74, 106, 105), (74, 75, 107, 106), (75, 76, 108, 107), (76, 77, 109, 108), (77, 78, 110, 109), (78, 79, 111, 110), (79, 80, 112, 111), (80, 81, 113, 112), (81, 82, 114, 113), (82, 83, 115, 114), (83, 84, 116, 115), (84, 85, 117, 116), (85, 86, 118, 117), (86, 87, 119, 118), (87, 88, 120, 119), (88, 89, 121, 120), (89, 90, 122, 121), (90, 91, 123, 122), (91, 92, 124, 123), (92, 93, 125, 124), (93, 94, 126, 125), (94, 95, 127, 126), (95, 64, 96, 127), (96, 97, 129, 128), (97, 98, 130, 129), (98, 99, 131, 130), (99, 100, 132, 131), (100, 101, 133, 132), (101, 102, 134, 133), (102, 103, 135, 134), (103, 104, 136, 135), (104, 105, 137, 136), (105, 106, 138, 137), (106, 107, 139, 138), (107, 108, 140, 139), (108, 109, 141, 140), (109, 110, 142, 141), (110, 111, 143, 142), (111, 112, 144, 143), (112, 113, 145, 144), (113, 114, 146, 145), (114, 115, 147, 146), (115, 116, 148, 147), (116, 117, 149, 148), (117, 118, 150, 149), (118, 119, 151, 150), (119, 120, 152, 151), (120, 121, 153, 152), (121, 122, 154, 153), (122, 123, 155, 154), (123, 124, 156, 155), (124, 125, 157, 156), (125, 126, 158, 157), (126, 127, 159, 158), (127, 96, 128, 159), (128, 129, 161, 160), (129, 130, 162, 161), (130, 131, 163, 162), (131, 132, 164, 163), (132, 133, 165, 164), (133, 134, 166, 165), (134, 135, 167, 166), (135, 136, 168, 167), (136, 137, 169, 168), (137, 138, 170, 169), (138, 139, 171, 170), (139, 140, 172, 171), (140, 141, 173, 172), (141, 142, 174, 173), (142, 143, 175, 174), (143, 144, 176, 175), (144, 145, 177, 176), (145, 146, 178, 177), (146, 147, 179, 178), (147, 148, 180, 179), (148, 149, 181, 180), (149, 150, 182, 181), (150, 151, 183, 182), (151, 152, 184, 183), (152, 153, 185, 184), (153, 154, 186, 185), (154, 155, 187, 186), (155, 156, 188, 187), (156, 157, 189, 188), (157, 158, 190, 189), (158, 159, 191, 190), (159, 128, 160, 191), (160, 161, 193, 192), (161, 162, 194, 193), (162, 163, 195, 194), (163, 164, 196, 195), (164, 165, 197, 196), (165, 166, 198, 197), (166, 167, 199, 198), (167, 168, 200, 199), (168, 169, 201, 200), (169, 170, 202, 201), (170, 171, 203, 202), (171, 172, 204, 203), (172, 173, 205, 204), (173, 174, 206, 205), (174, 175, 207, 206), (175, 176, 208, 207), (176, 177, 209, 208), (177, 178, 210, 209), (178, 179, 211, 210), (179, 180, 212, 211), (180, 181, 213, 212), (181, 182, 214, 213), (182, 183, 215, 214), (183, 184, 216, 215), (184, 185, 217, 216), (185, 186, 218, 217), (186, 187, 219, 218), (187, 188, 220, 219), (188, 189, 221, 220), (189, 190, 222, 221), (190, 191, 223, 222), (191, 160, 192, 223), (192, 193, 225, 224), (193, 194, 226, 225), (194, 195, 227, 226), (195, 196, 228, 227), (196, 197, 229, 228), (197, 198, 230, 229), (198, 199, 231, 230), (199, 200, 232, 231), (200, 201, 233, 232), (201, 202, 234, 233), (202, 203, 235, 234), (203, 204, 236, 235), (204, 205, 237, 236), (205, 206, 238, 237), (206, 207, 239, 238), (207, 208, 240, 239), (208, 209, 241, 240), (209, 210, 242, 241), (210, 211, 243, 242), (211, 212, 244, 243), (212, 213, 245, 244), (213, 214, 246, 245), (214, 215, 247, 246), (215, 216, 248, 247), (216, 217, 249, 248), (217, 218, 250, 249), (218, 219, 251, 250), (219, 220, 252, 251), (220, 221, 253, 252), (221, 222, 254, 253), (222, 223, 255, 254), (223, 192, 224, 255), (224, 225, 257, 256), (225, 226, 258, 257), (226, 227, 259, 258), (227, 228, 260, 259), (228, 229, 261, 260), (229, 230, 262, 261), (230, 231, 263, 262), (231, 232, 264, 263), (232, 233, 265, 264), (233, 234, 266, 265), (234, 235, 267, 266), (235, 236, 268, 267), (236, 237, 269, 268), (237, 238, 270, 269), (238, 239, 271, 270), (239, 240, 272, 271), (240, 241, 273, 272), (241, 242, 274, 273), (242, 243, 275, 274), (243, 244, 276, 275), (244, 245, 277, 276), (245, 246, 278, 277), (246, 247, 279, 278), (247, 248, 280, 279), (248, 249, 281, 280), (249, 250, 282, 281), (250, 251, 283, 282), (251, 252, 284, 283), (252, 253, 285, 284), (253, 254, 286, 285), (254, 255, 287, 286), (255, 224, 256, 287), (256, 257, 289, 288), (257, 258, 290, 289), (258, 259, 291, 290), (259, 260, 292, 291), (260, 261, 293, 292), (261, 262, 294, 293), (262, 263, 295, 294), (263, 264, 296, 295), (264, 265, 297, 296), (265, 266, 298, 297), (266, 267, 299, 298), (267, 268, 300, 299), (268, 269, 301, 300), (269, 270, 302, 301), (270, 271, 303, 302), (271, 272, 304, 303), (272, 273, 305, 304), (273, 274, 306, 305), (274, 275, 307, 306), (275, 276, 308, 307), (276, 277, 309, 308), (277, 278, 310, 309), (278, 279, 311, 310), (279, 280, 312, 311), (280, 281, 313, 312), (281, 282, 314, 313), (282, 283, 315, 314), (283, 284, 316, 315), (284, 285, 317, 316), (285, 286, 318, 317), (286, 287, 319, 318), (287, 256, 288, 319), (288, 289, 290, 291, 292, 293, 294, 295, 296, 297, 298, 299, 300, 301, 302, 303, 304, 305, 306, 307, 308, 309, 310, 311, 312, 313, 314, 315, 316, 317, 318, 319)])
me_saucer_roof_auxiliary_pod_mesh.polygons.foreach_set('use_smooth', [0, 1, 1, 1, 1, 1, 1, 1, 1, 1, 1, 1, 1, 1, 1, 1, 1, 1, 1, 1, 1, 1, 1, 1, 1, 1, 1, 1, 1, 1, 1, 1, 1, 1, 1, 1, 1, 1, 1, 1, 1, 1, 1, 1, 1, 1, 1, 1, 1, 1, 1, 1, 1, 1, 1, 1, 1, 1, 1, 1, 1, 1, 1, 1, 1, 1, 1, 1, 1, 1, 1, 1, 1, 1, 1, 1, 1, 1, 1, 1, 1, 1, 1, 1, 1, 1, 1, 1, 1, 1, 1, 1, 1, 1, 1, 1, 1, 1, 1, 1, 1, 1, 1, 1, 1, 1, 1, 1, 1, 1, 1, 1, 1, 1, 1, 1, 1, 1, 1, 1, 1, 1, 1, 1, 1, 1, 1, 1, 1, 1, 1, 1, 1, 1, 1, 1, 1, 1, 1, 1, 1, 1, 1, 1, 1, 1, 1, 1, 1, 1, 1, 1, 1, 1, 1, 1, 1, 1, 1, 1, 1, 1, 1, 1, 1, 1, 1, 1, 1, 1, 1, 1, 1, 1, 1, 1, 1, 1, 1, 1, 1, 1, 1, 1, 1, 1, 1, 1, 1, 1, 1, 1, 1, 1, 1, 1, 1, 1, 1, 1, 1, 1, 1, 1, 1, 1, 1, 1, 1, 1, 1, 1, 1, 1, 1, 1, 1, 1, 1, 1, 1, 1, 1, 1, 1, 1, 1, 1, 1, 1, 1, 1, 1, 1, 1, 1, 1, 1, 1, 1, 1, 1, 1, 1, 1, 1, 1, 1, 1, 1, 1, 1, 1, 1, 1, 1, 1, 1, 1, 1, 1, 1, 1, 1, 1, 1, 1, 1, 1, 1, 1, 1, 1, 1, 1, 1, 1, 1, 1, 1, 1, 1, 1, 1, 1, 1, 1, 1, 1, 0])
me_saucer_roof_auxiliary_pod_mesh.materials.append(mat_artemian___cap)
me_saucer_roof_auxiliary_pod_mesh.update()
me_saucer_roof_auxiliary_pod_mesh_001 = bpy.data.meshes.new('Saucer roof auxiliary pod mesh.001')
me_saucer_roof_auxiliary_pod_mesh_001.from_pydata([(-0.22, 6.123e-17, 0.8), (-0.2254, 0.05463, 0.8), (-0.2413, 0.1072, 0.8), (-0.2672, 0.1556, 0.8), (-0.302, 0.198, 0.8), (-0.3444, 0.2328, 0.8), (-0.3928, 0.2587, 0.8), (-0.4454, 0.2746, 0.8), (-0.5, 0.28, 0.8), (-0.5546, 0.2746, 0.8), (-0.6072, 0.2587, 0.8), (-0.6556, 0.2328, 0.8), (-0.698, 0.198, 0.8), (-0.7328, 0.1556, 0.8), (-0.7587, 0.1072, 0.8), (-0.7746, 0.05463, 0.8), (-0.78, 9.552e-17, 0.8), (-0.7746, -0.05463, 0.8), (-0.7587, -0.1072, 0.8), (-0.7328, -0.1556, 0.8), (-0.698, -0.198, 0.8), (-0.6556, -0.2328, 0.8), (-0.6072, -0.2587, 0.8), (-0.5546, -0.2746, 0.8), (-0.5, -0.28, 0.8), (-0.4454, -0.2746, 0.8), (-0.3928, -0.2587, 0.8), (-0.3444, -0.2328, 0.8), (-0.302, -0.198, 0.8), (-0.2672, -0.1556, 0.8), (-0.2413, -0.1072, 0.8), (-0.2254, -0.05463, 0.8), (-0.2243, 6.123e-17, 0.8521), (-0.2296, 0.0538, 0.8521), (-0.2452, 0.1055, 0.8521), (-0.2707, 0.1532, 0.8521), (-0.305, 0.195, 0.8521), (-0.3468, 0.2293, 0.8521), (-0.3945, 0.2548, 0.8521), (-0.4462, 0.2704, 0.8521), (-0.5, 0.2757, 0.8521), (-0.5538, 0.2704, 0.8521), (-0.6055, 0.2548, 0.8521), (-0.6532, 0.2293, 0.8521), (-0.695, 0.195, 0.8521), (-0.7293, 0.1532, 0.8521), (-0.7548, 0.1055, 0.8521), (-0.7704, 0.0538, 0.8521), (-0.7757, 9.5e-17, 0.8521), (-0.7704, -0.0538, 0.8521), (-0.7548, -0.1055, 0.8521), (-0.7293, -0.1532, 0.8521), (-0.695, -0.195, 0.8521), (-0.6532, -0.2293, 0.8521), (-0.6055, -0.2548, 0.8521), (-0.5538, -0.2704, 0.8521), (-0.5, -0.2757, 0.8521), (-0.4462, -0.2704, 0.8521), (-0.3945, -0.2548, 0.8521), (-0.3468, -0.2293, 0.8521), (-0.305, -0.195, 0.8521), (-0.2707, -0.1532, 0.8521), (-0.2452, -0.1055, 0.8521), (-0.2296, -0.0538, 0.8521), (-0.2369, 6.123e-17, 0.9026), (-0.2419, 0.05133, 0.9026), (-0.2569, 0.1007, 0.9026), (-0.2812, 0.1462, 0.9026), (-0.314, 0.186, 0.9026), (-0.3538, 0.2188, 0.9026), (-0.3993, 0.2431, 0.9026), (-0.4487, 0.2581, 0.9026), (-0.5, 0.2631, 0.9026), (-0.5513, 0.2581, 0.9026), (-0.6007, 0.2431, 0.9026), (-0.6462, 0.2188, 0.9026), (-0.686, 0.186, 0.9026), (-0.7188, 0.1462, 0.9026), (-0.7431, 0.1007, 0.9026), (-0.7581, 0.05133, 0.9026), (-0.7631, 9.345e-17, 0.9026), (-0.7581, -0.05133, 0.9026), (-0.7431, -0.1007, 0.9026), (-0.7188, -0.1462, 0.9026), (-0.686, -0.186, 0.9026), (-0.6462, -0.2188, 0.9026), (-0.6007, -0.2431, 0.9026), (-0.5513, -0.2581, 0.9026), (-0.5, -0.2631, 0.9026), (-0.4487, -0.2581, 0.9026), (-0.3993, -0.2431, 0.9026), (-0.3538, -0.2188, 0.9026), (-0.314, -0.186, 0.9026), (-0.2812, -0.1462, 0.9026), (-0.2569, -0.1007, 0.9026), (-0.2419, -0.05133, 0.9026), (-0.2575, 6.123e-17, 0.95), (-0.2622, 0.04731, 0.95), (-0.276, 0.0928, 0.95), (-0.2984, 0.1347, 0.95), (-0.3285, 0.1715, 0.95), (-0.3653, 0.2016, 0.95), (-0.4072, 0.224, 0.95), (-0.4527, 0.2378, 0.95), (-0.5, 0.2425, 0.95), (-0.5473, 0.2378, 0.95), (-0.5928, 0.224, 0.95), (-0.6347, 0.2016, 0.95), (-0.6715, 0.1715, 0.95), (-0.7016, 0.1347, 0.95), (-0.724, 0.0928, 0.95), (-0.7378, 0.04731, 0.95), (-0.7425, 9.093e-17, 0.95), (-0.7378, -0.04731, 0.95), (-0.724, -0.0928, 0.95), (-0.7016, -0.1347, 0.95), (-0.6715, -0.1715, 0.95), (-0.6347, -0.2016, 0.95), (-0.5928, -0.224, 0.95), (-0.5473, -0.2378, 0.95), (-0.5, -0.2425, 0.95), (-0.4527, -0.2378, 0.95), (-0.4072, -0.224, 0.95), (-0.3653, -0.2016, 0.95), (-0.3285, -0.1715, 0.95), (-0.2984, -0.1347, 0.95), (-0.276, -0.0928, 0.95), (-0.2622, -0.04731, 0.95), (-0.2855, 6.123e-17, 0.9928), (-0.2896, 0.04185, 0.9928), (-0.3018, 0.08208, 0.9928), (-0.3217, 0.1192, 0.9928), (-0.3483, 0.1517, 0.9928), (-0.3808, 0.1783, 0.9928), (-0.4179, 0.1982, 0.9928), (-0.4582, 0.2104, 0.9928), (-0.5, 0.2145, 0.9928), (-0.5418, 0.2104, 0.9928), (-0.5821, 0.1982, 0.9928), (-0.6192, 0.1783, 0.9928), (-0.6517, 0.1517, 0.9928), (-0.6783, 0.1192, 0.9928), (-0.6982, 0.08208, 0.9928), (-0.7104, 0.04185, 0.9928), (-0.7145, 8.75e-17, 0.9928), (-0.7104, -0.04185, 0.9928), (-0.6982, -0.08208, 0.9928), (-0.6783, -0.1192, 0.9928), (-0.6517, -0.1517, 0.9928), (-0.6192, -0.1783, 0.9928), (-0.5821, -0.1982, 0.9928), (-0.5418, -0.2104, 0.9928), (-0.5, -0.2145, 0.9928), (-0.4582, -0.2104, 0.9928), (-0.4179, -0.1982, 0.9928), (-0.3808, -0.1783, 0.9928), (-0.3483, -0.1517, 0.9928), (-0.3217, -0.1192, 0.9928), (-0.3018, -0.08208, 0.9928), (-0.2896, -0.04185, 0.9928), (-0.32, 6.123e-17, 1.03), (-0.3235, 0.03511, 1.03), (-0.3337, 0.06888, 1.03), (-0.3504, 0.09999, 1.03), (-0.3727, 0.1273, 1.03), (-0.4, 0.1496, 1.03), (-0.4311, 0.1663, 1.03), (-0.4649, 0.1765, 1.03), (-0.5, 0.18, 1.03), (-0.5351, 0.1765, 1.03), (-0.5689, 0.1663, 1.03), (-0.6, 0.1496, 1.03), (-0.6273, 0.1273, 1.03), (-0.6496, 0.09999, 1.03), (-0.6663, 0.06888, 1.03), (-0.6765, 0.03511, 1.03), (-0.68, 8.327e-17, 1.03), (-0.6765, -0.03511, 1.03), (-0.6663, -0.06888, 1.03), (-0.6496, -0.09999, 1.03), (-0.6273, -0.1273, 1.03), (-0.6, -0.1496, 1.03), (-0.5689, -0.1663, 1.03), (-0.5351, -0.1765, 1.03), (-0.5, -0.18, 1.03), (-0.4649, -0.1765, 1.03), (-0.4311, -0.1663, 1.03), (-0.4, -0.1496, 1.03), (-0.3727, -0.1273, 1.03), (-0.3504, -0.09999, 1.03), (-0.3337, -0.06888, 1.03), (-0.3235, -0.03511, 1.03), (-0.36, 6.123e-17, 1.06), (-0.3627, 0.02731, 1.06), (-0.3707, 0.05358, 1.06), (-0.3836, 0.07778, 1.06), (-0.401, 0.09899, 1.06), (-0.4222, 0.1164, 1.06), (-0.4464, 0.1293, 1.06), (-0.4727, 0.1373, 1.06), (-0.5, 0.14, 1.06), (-0.5273, 0.1373, 1.06), (-0.5536, 0.1293, 1.06), (-0.5778, 0.1164, 1.06), (-0.599, 0.09899, 1.06), (-0.6164, 0.07778, 1.06), (-0.6293, 0.05358, 1.06), (-0.6373, 0.02731, 1.06), (-0.64, 7.838e-17, 1.06), (-0.6373, -0.02731, 1.06), (-0.6293, -0.05358, 1.06), (-0.6164, -0.07778, 1.06), (-0.599, -0.09899, 1.06), (-0.5778, -0.1164, 1.06), (-0.5536, -0.1293, 1.06), (-0.5273, -0.1373, 1.06), (-0.5, -0.14, 1.06), (-0.4727, -0.1373, 1.06), (-0.4464, -0.1293, 1.06), (-0.4222, -0.1164, 1.06), (-0.401, -0.09899, 1.06), (-0.3836, -0.07778, 1.06), (-0.3707, -0.05358, 1.06), (-0.3627, -0.02731, 1.06), (-0.4042, 6.123e-17, 1.082), (-0.4061, 0.01868, 1.082), (-0.4115, 0.03665, 1.082), (-0.4204, 0.0532, 1.082), (-0.4323, 0.06772, 1.082), (-0.4468, 0.07963, 1.082), (-0.4634, 0.08848, 1.082), (-0.4813, 0.09393, 1.082), (-0.5, 0.09577, 1.082), (-0.5187, 0.09393, 1.082), (-0.5366, 0.08848, 1.082), (-0.5532, 0.07963, 1.082), (-0.5677, 0.06772, 1.082), (-0.5796, 0.0532, 1.082), (-0.5885, 0.03665, 1.082), (-0.5939, 0.01868, 1.082), (-0.5958, 7.296e-17, 1.082), (-0.5939, -0.01868, 1.082), (-0.5885, -0.03665, 1.082), (-0.5796, -0.0532, 1.082), (-0.5677, -0.06772, 1.082), (-0.5532, -0.07963, 1.082), (-0.5366, -0.08848, 1.082), (-0.5187, -0.09393, 1.082), (-0.5, -0.09577, 1.082), (-0.4813, -0.09393, 1.082), (-0.4634, -0.08848, 1.082), (-0.4468, -0.07963, 1.082), (-0.4323, -0.06772, 1.082), (-0.4204, -0.0532, 1.082), (-0.4115, -0.03665, 1.082), (-0.4061, -0.01868, 1.082), (-0.4514, 6.123e-17, 1.095), (-0.4523, 0.009486, 1.095), (-0.4551, 0.01861, 1.095), (-0.4596, 0.02701, 1.095), (-0.4656, 0.03438, 1.095), (-0.473, 0.04043, 1.095), (-0.4814, 0.04492, 1.095), (-0.4905, 0.04769, 1.095), (-0.5, 0.04862, 1.095), (-0.5095, 0.04769, 1.095), (-0.5186, 0.04492, 1.095), (-0.527, 0.04043, 1.095), (-0.5344, 0.03438, 1.095), (-0.5404, 0.02701, 1.095), (-0.5449, 0.01861, 1.095), (-0.5477, 0.009486, 1.095), (-0.5486, 6.719e-17, 1.095), (-0.5477, -0.009486, 1.095), (-0.5449, -0.01861, 1.095), (-0.5404, -0.02701, 1.095), (-0.5344, -0.03438, 1.095), (-0.527, -0.04043, 1.095), (-0.5186, -0.04492, 1.095), (-0.5095, -0.04769, 1.095), (-0.5, -0.04862, 1.095), (-0.4905, -0.04769, 1.095), (-0.4814, -0.04492, 1.095), (-0.473, -0.04043, 1.095), (-0.4656, -0.03438, 1.095), (-0.4596, -0.02701, 1.095), (-0.4551, -0.01861, 1.095), (-0.4523, -0.009486, 1.095), (-0.492, 6.123e-17, 1.1), (-0.4922, 0.001561, 1.1), (-0.4926, 0.003061, 1.1), (-0.4933, 0.004445, 1.1), (-0.4943, 0.005657, 1.1), (-0.4956, 0.006652, 1.1), (-0.4969, 0.007391, 1.1), (-0.4984, 0.007846, 1.1), (-0.5, 0.008, 1.1), (-0.5016, 0.007846, 1.1), (-0.5031, 0.007391, 1.1), (-0.5044, 0.006652, 1.1), (-0.5057, 0.005657, 1.1), (-0.5067, 0.004445, 1.1), (-0.5074, 0.003061, 1.1), (-0.5078, 0.001561, 1.1), (-0.508, 6.221e-17, 1.1), (-0.5078, -0.001561, 1.1), (-0.5074, -0.003061, 1.1), (-0.5067, -0.004445, 1.1), (-0.5057, -0.005657, 1.1), (-0.5044, -0.006652, 1.1), (-0.5031, -0.007391, 1.1), (-0.5016, -0.007846, 1.1), (-0.5, -0.008, 1.1), (-0.4984, -0.007846, 1.1), (-0.4969, -0.007391, 1.1), (-0.4956, -0.006652, 1.1), (-0.4943, -0.005657, 1.1), (-0.4933, -0.004445, 1.1), (-0.4926, -0.003061, 1.1), (-0.4922, -0.001561, 1.1)], [], [(31, 30, 29, 28, 27, 26, 25, 24, 23, 22, 21, 20, 19, 18, 17, 16, 15, 14, 13, 12, 11, 10, 9, 8, 7, 6, 5, 4, 3, 2, 1, 0), (0, 1, 33, 32), (1, 2, 34, 33), (2, 3, 35, 34), (3, 4, 36, 35), (4, 5, 37, 36), (5, 6, 38, 37), (6, 7, 39, 38), (7, 8, 40, 39), (8, 9, 41, 40), (9, 10, 42, 41), (10, 11, 43, 42), (11, 12, 44, 43), (12, 13, 45, 44), (13, 14, 46, 45), (14, 15, 47, 46), (15, 16, 48, 47), (16, 17, 49, 48), (17, 18, 50, 49), (18, 19, 51, 50), (19, 20, 52, 51), (20, 21, 53, 52), (21, 22, 54, 53), (22, 23, 55, 54), (23, 24, 56, 55), (24, 25, 57, 56), (25, 26, 58, 57), (26, 27, 59, 58), (27, 28, 60, 59), (28, 29, 61, 60), (29, 30, 62, 61), (30, 31, 63, 62), (31, 0, 32, 63), (32, 33, 65, 64), (33, 34, 66, 65), (34, 35, 67, 66), (35, 36, 68, 67), (36, 37, 69, 68), (37, 38, 70, 69), (38, 39, 71, 70), (39, 40, 72, 71), (40, 41, 73, 72), (41, 42, 74, 73), (42, 43, 75, 74), (43, 44, 76, 75), (44, 45, 77, 76), (45, 46, 78, 77), (46, 47, 79, 78), (47, 48, 80, 79), (48, 49, 81, 80), (49, 50, 82, 81), (50, 51, 83, 82), (51, 52, 84, 83), (52, 53, 85, 84), (53, 54, 86, 85), (54, 55, 87, 86), (55, 56, 88, 87), (56, 57, 89, 88), (57, 58, 90, 89), (58, 59, 91, 90), (59, 60, 92, 91), (60, 61, 93, 92), (61, 62, 94, 93), (62, 63, 95, 94), (63, 32, 64, 95), (64, 65, 97, 96), (65, 66, 98, 97), (66, 67, 99, 98), (67, 68, 100, 99), (68, 69, 101, 100), (69, 70, 102, 101), (70, 71, 103, 102), (71, 72, 104, 103), (72, 73, 105, 104), (73, 74, 106, 105), (74, 75, 107, 106), (75, 76, 108, 107), (76, 77, 109, 108), (77, 78, 110, 109), (78, 79, 111, 110), (79, 80, 112, 111), (80, 81, 113, 112), (81, 82, 114, 113), (82, 83, 115, 114), (83, 84, 116, 115), (84, 85, 117, 116), (85, 86, 118, 117), (86, 87, 119, 118), (87, 88, 120, 119), (88, 89, 121, 120), (89, 90, 122, 121), (90, 91, 123, 122), (91, 92, 124, 123), (92, 93, 125, 124), (93, 94, 126, 125), (94, 95, 127, 126), (95, 64, 96, 127), (96, 97, 129, 128), (97, 98, 130, 129), (98, 99, 131, 130), (99, 100, 132, 131), (100, 101, 133, 132), (101, 102, 134, 133), (102, 103, 135, 134), (103, 104, 136, 135), (104, 105, 137, 136), (105, 106, 138, 137), (106, 107, 139, 138), (107, 108, 140, 139), (108, 109, 141, 140), (109, 110, 142, 141), (110, 111, 143, 142), (111, 112, 144, 143), (112, 113, 145, 144), (113, 114, 146, 145), (114, 115, 147, 146), (115, 116, 148, 147), (116, 117, 149, 148), (117, 118, 150, 149), (118, 119, 151, 150), (119, 120, 152, 151), (120, 121, 153, 152), (121, 122, 154, 153), (122, 123, 155, 154), (123, 124, 156, 155), (124, 125, 157, 156), (125, 126, 158, 157), (126, 127, 159, 158), (127, 96, 128, 159), (128, 129, 161, 160), (129, 130, 162, 161), (130, 131, 163, 162), (131, 132, 164, 163), (132, 133, 165, 164), (133, 134, 166, 165), (134, 135, 167, 166), (135, 136, 168, 167), (136, 137, 169, 168), (137, 138, 170, 169), (138, 139, 171, 170), (139, 140, 172, 171), (140, 141, 173, 172), (141, 142, 174, 173), (142, 143, 175, 174), (143, 144, 176, 175), (144, 145, 177, 176), (145, 146, 178, 177), (146, 147, 179, 178), (147, 148, 180, 179), (148, 149, 181, 180), (149, 150, 182, 181), (150, 151, 183, 182), (151, 152, 184, 183), (152, 153, 185, 184), (153, 154, 186, 185), (154, 155, 187, 186), (155, 156, 188, 187), (156, 157, 189, 188), (157, 158, 190, 189), (158, 159, 191, 190), (159, 128, 160, 191), (160, 161, 193, 192), (161, 162, 194, 193), (162, 163, 195, 194), (163, 164, 196, 195), (164, 165, 197, 196), (165, 166, 198, 197), (166, 167, 199, 198), (167, 168, 200, 199), (168, 169, 201, 200), (169, 170, 202, 201), (170, 171, 203, 202), (171, 172, 204, 203), (172, 173, 205, 204), (173, 174, 206, 205), (174, 175, 207, 206), (175, 176, 208, 207), (176, 177, 209, 208), (177, 178, 210, 209), (178, 179, 211, 210), (179, 180, 212, 211), (180, 181, 213, 212), (181, 182, 214, 213), (182, 183, 215, 214), (183, 184, 216, 215), (184, 185, 217, 216), (185, 186, 218, 217), (186, 187, 219, 218), (187, 188, 220, 219), (188, 189, 221, 220), (189, 190, 222, 221), (190, 191, 223, 222), (191, 160, 192, 223), (192, 193, 225, 224), (193, 194, 226, 225), (194, 195, 227, 226), (195, 196, 228, 227), (196, 197, 229, 228), (197, 198, 230, 229), (198, 199, 231, 230), (199, 200, 232, 231), (200, 201, 233, 232), (201, 202, 234, 233), (202, 203, 235, 234), (203, 204, 236, 235), (204, 205, 237, 236), (205, 206, 238, 237), (206, 207, 239, 238), (207, 208, 240, 239), (208, 209, 241, 240), (209, 210, 242, 241), (210, 211, 243, 242), (211, 212, 244, 243), (212, 213, 245, 244), (213, 214, 246, 245), (214, 215, 247, 246), (215, 216, 248, 247), (216, 217, 249, 248), (217, 218, 250, 249), (218, 219, 251, 250), (219, 220, 252, 251), (220, 221, 253, 252), (221, 222, 254, 253), (222, 223, 255, 254), (223, 192, 224, 255), (224, 225, 257, 256), (225, 226, 258, 257), (226, 227, 259, 258), (227, 228, 260, 259), (228, 229, 261, 260), (229, 230, 262, 261), (230, 231, 263, 262), (231, 232, 264, 263), (232, 233, 265, 264), (233, 234, 266, 265), (234, 235, 267, 266), (235, 236, 268, 267), (236, 237, 269, 268), (237, 238, 270, 269), (238, 239, 271, 270), (239, 240, 272, 271), (240, 241, 273, 272), (241, 242, 274, 273), (242, 243, 275, 274), (243, 244, 276, 275), (244, 245, 277, 276), (245, 246, 278, 277), (246, 247, 279, 278), (247, 248, 280, 279), (248, 249, 281, 280), (249, 250, 282, 281), (250, 251, 283, 282), (251, 252, 284, 283), (252, 253, 285, 284), (253, 254, 286, 285), (254, 255, 287, 286), (255, 224, 256, 287), (256, 257, 289, 288), (257, 258, 290, 289), (258, 259, 291, 290), (259, 260, 292, 291), (260, 261, 293, 292), (261, 262, 294, 293), (262, 263, 295, 294), (263, 264, 296, 295), (264, 265, 297, 296), (265, 266, 298, 297), (266, 267, 299, 298), (267, 268, 300, 299), (268, 269, 301, 300), (269, 270, 302, 301), (270, 271, 303, 302), (271, 272, 304, 303), (272, 273, 305, 304), (273, 274, 306, 305), (274, 275, 307, 306), (275, 276, 308, 307), (276, 277, 309, 308), (277, 278, 310, 309), (278, 279, 311, 310), (279, 280, 312, 311), (280, 281, 313, 312), (281, 282, 314, 313), (282, 283, 315, 314), (283, 284, 316, 315), (284, 285, 317, 316), (285, 286, 318, 317), (286, 287, 319, 318), (287, 256, 288, 319), (288, 289, 290, 291, 292, 293, 294, 295, 296, 297, 298, 299, 300, 301, 302, 303, 304, 305, 306, 307, 308, 309, 310, 311, 312, 313, 314, 315, 316, 317, 318, 319)])
me_saucer_roof_auxiliary_pod_mesh_001.polygons.foreach_set('use_smooth', [0, 1, 1, 1, 1, 1, 1, 1, 1, 1, 1, 1, 1, 1, 1, 1, 1, 1, 1, 1, 1, 1, 1, 1, 1, 1, 1, 1, 1, 1, 1, 1, 1, 1, 1, 1, 1, 1, 1, 1, 1, 1, 1, 1, 1, 1, 1, 1, 1, 1, 1, 1, 1, 1, 1, 1, 1, 1, 1, 1, 1, 1, 1, 1, 1, 1, 1, 1, 1, 1, 1, 1, 1, 1, 1, 1, 1, 1, 1, 1, 1, 1, 1, 1, 1, 1, 1, 1, 1, 1, 1, 1, 1, 1, 1, 1, 1, 1, 1, 1, 1, 1, 1, 1, 1, 1, 1, 1, 1, 1, 1, 1, 1, 1, 1, 1, 1, 1, 1, 1, 1, 1, 1, 1, 1, 1, 1, 1, 1, 1, 1, 1, 1, 1, 1, 1, 1, 1, 1, 1, 1, 1, 1, 1, 1, 1, 1, 1, 1, 1, 1, 1, 1, 1, 1, 1, 1, 1, 1, 1, 1, 1, 1, 1, 1, 1, 1, 1, 1, 1, 1, 1, 1, 1, 1, 1, 1, 1, 1, 1, 1, 1, 1, 1, 1, 1, 1, 1, 1, 1, 1, 1, 1, 1, 1, 1, 1, 1, 1, 1, 1, 1, 1, 1, 1, 1, 1, 1, 1, 1, 1, 1, 1, 1, 1, 1, 1, 1, 1, 1, 1, 1, 1, 1, 1, 1, 1, 1, 1, 1, 1, 1, 1, 1, 1, 1, 1, 1, 1, 1, 1, 1, 1, 1, 1, 1, 1, 1, 1, 1, 1, 1, 1, 1, 1, 1, 1, 1, 1, 1, 1, 1, 1, 1, 1, 1, 1, 1, 1, 1, 1, 1, 1, 1, 1, 1, 1, 1, 1, 1, 1, 1, 1, 1, 1, 1, 1, 1, 1, 0])
me_saucer_roof_auxiliary_pod_mesh_001.materials.append(mat_artemian___cap)
me_saucer_roof_auxiliary_pod_mesh_001.update()

# ---- objects
ob_openfa_orthographic_30_degree_camera = bpy.data.objects.new('OpenFA orthographic 30 degree camera', cam_camera)
ob_soft_key = bpy.data.objects.new('Soft key', light_area)
ob_cool_fill = bpy.data.objects.new('Cool fill', light_area_001)
ob_copper_rim = bpy.data.objects.new('Copper rim', light_area_002)
ob_terraced_oval_hull = bpy.data.objects.new('Terraced oval hull', me_terraced_oval_hull_mesh)
ob_terraced_oval_hull_001 = bpy.data.objects.new('Terraced oval hull.001', me_terraced_oval_hull_mesh_001)
ob_inset_service_window = bpy.data.objects.new('Inset service window', me_cube)
ob_inset_service_window_001 = bpy.data.objects.new('Inset service window.001', me_cube_001)
ob_inset_service_window_002 = bpy.data.objects.new('Inset service window.002', me_cube_002)
ob_inset_service_window_003 = bpy.data.objects.new('Inset service window.003', me_cube_003)
ob_saucer_roof_auxiliary_pod = bpy.data.objects.new('Saucer roof auxiliary pod', me_saucer_roof_auxiliary_pod_mesh)
ob_saucer_roof_auxiliary_pod_001 = bpy.data.objects.new('Saucer roof auxiliary pod.001', me_saucer_roof_auxiliary_pod_mesh_001)

# ---- transforms, parenting, visibility, modifiers, constraints
ob_openfa_orthographic_30_degree_camera.location = (9.14, -13.71, 11.89)
ob_openfa_orthographic_30_degree_camera.rotation_euler = (0.9599, 5.558e-09, 0.588)
ob_soft_key.location = (-3.0, -5.0, 8.0)
ob_soft_key.rotation_euler = (0.6945, -4.69e-08, -0.5404)
ob_cool_fill.location = (5.0, -1.0, 5.0)
ob_cool_fill.rotation_euler = (0.9056, 4.58e-09, 1.373)
ob_copper_rim.location = (1.0, 5.0, 6.0)
ob_copper_rim.rotation_euler = (0.7952, -6.254e-08, 2.944)
ob_terraced_oval_hull.location = (0.0, 0.0, 0.0)
_m = ob_terraced_oval_hull.modifiers.new('Preserve industrial profile breaks', 'EDGE_SPLIT')
_m.split_angle = 0.5585
ob_terraced_oval_hull_001.location = (0.0, 0.0, 0.0)
_m = ob_terraced_oval_hull_001.modifiers.new('Preserve industrial profile breaks', 'EDGE_SPLIT')
_m.split_angle = 0.5585
ob_inset_service_window.location = (-0.3, -1.075, 0.16)
_m = ob_inset_service_window.modifiers.new('Manufactured edge bevel', 'BEVEL')
_m.width = 0.014
_m.width_pct = 0.014
_m.segments = 3
_m = ob_inset_service_window.modifiers.new('Weighted corner normals', 'WEIGHTED_NORMAL')
ob_inset_service_window_001.location = (-0.1, -1.075, 0.16)
_m = ob_inset_service_window_001.modifiers.new('Manufactured edge bevel', 'BEVEL')
_m.width = 0.014
_m.width_pct = 0.014
_m.segments = 3
_m = ob_inset_service_window_001.modifiers.new('Weighted corner normals', 'WEIGHTED_NORMAL')
ob_inset_service_window_002.location = (0.1, -1.075, 0.16)
_m = ob_inset_service_window_002.modifiers.new('Manufactured edge bevel', 'BEVEL')
_m.width = 0.014
_m.width_pct = 0.014
_m.segments = 3
_m = ob_inset_service_window_002.modifiers.new('Weighted corner normals', 'WEIGHTED_NORMAL')
ob_inset_service_window_003.location = (0.3, -1.075, 0.16)
_m = ob_inset_service_window_003.modifiers.new('Manufactured edge bevel', 'BEVEL')
_m.width = 0.014
_m.width_pct = 0.014
_m.segments = 3
_m = ob_inset_service_window_003.modifiers.new('Weighted corner normals', 'WEIGHTED_NORMAL')
ob_saucer_roof_auxiliary_pod.location = (0.0, 0.0, 0.0)
ob_saucer_roof_auxiliary_pod_001.location = (0.0, 0.0, 0.0)

# ---- collection membership
scene.collection.objects.link(ob_openfa_orthographic_30_degree_camera)
scene.collection.objects.link(ob_soft_key)
scene.collection.objects.link(ob_cool_fill)
scene.collection.objects.link(ob_copper_rim)
col_ar06___healing_quarters.objects.link(ob_terraced_oval_hull)
col_ar06___healing_quarters.objects.link(ob_terraced_oval_hull_001)
col_ar06___healing_quarters.objects.link(ob_inset_service_window)
col_ar06___healing_quarters.objects.link(ob_inset_service_window_001)
col_ar06___healing_quarters.objects.link(ob_inset_service_window_002)
col_ar06___healing_quarters.objects.link(ob_inset_service_window_003)
col_ar06___healing_quarters.objects.link(ob_saucer_roof_auxiliary_pod)
col_ar06___healing_quarters.objects.link(ob_saucer_roof_auxiliary_pod_001)

# ---- scene / render settings (as saved in the file)
scene.camera = ob_openfa_orthographic_30_degree_camera
scene.frame_start = 1; scene.frame_end = 250; scene.frame_set(1)
scene.render.engine = 'CYCLES'
scene.render.resolution_x = 512
scene.render.resolution_y = 512
scene.render.film_transparent = True
scene.cycles.samples = 32
bpy.context.view_layer.update()
